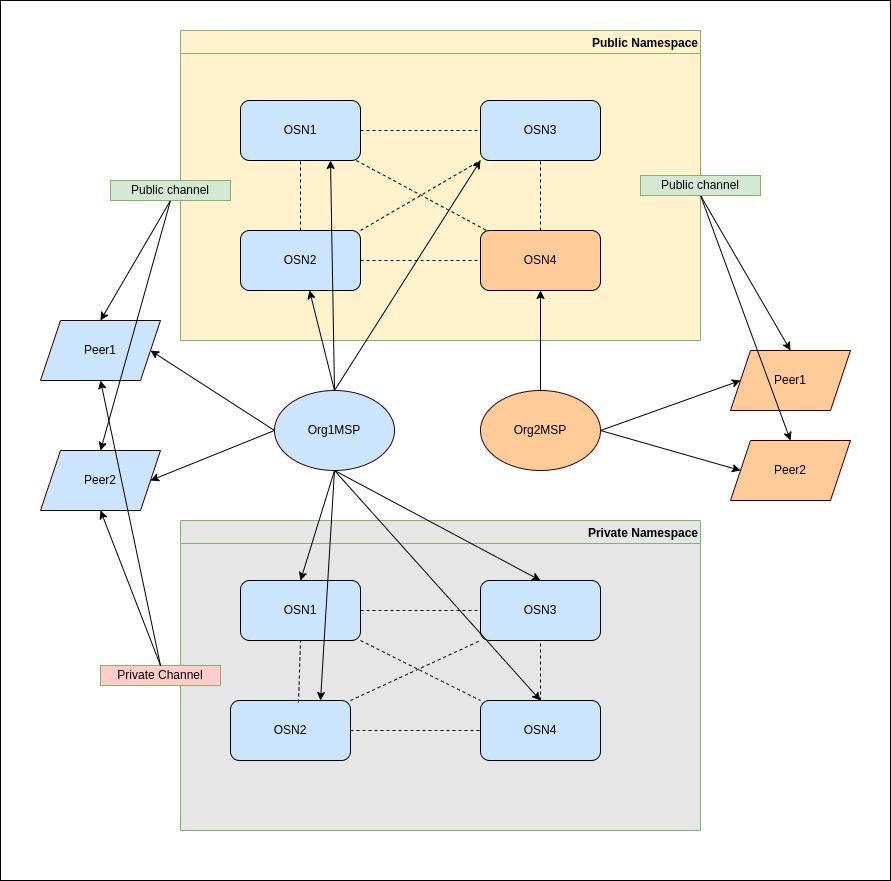

The diagram above was exported from draw.io. Its source (the exported page's mxGraphModel, read from the mxfile embedded in the PNG):
<mxGraphModel dx="1422" dy="805" grid="1" gridSize="10" guides="1" tooltips="1" connect="1" arrows="1" fold="1" page="1" pageScale="1" pageWidth="827" pageHeight="1169" math="0" shadow="0">
  <root>
    <mxCell id="0" />
    <mxCell id="1" parent="0" />
    <mxCell id="Xw0M3Uo4A100XofMywT--4" value="" style="rounded=0;whiteSpace=wrap;html=1;" vertex="1" parent="1">
      <mxGeometry x="20" y="10" width="890" height="880" as="geometry" />
    </mxCell>
    <mxCell id="tVj6_zXPLPxj61412y28-8" value="Public Namespace" style="swimlane;fillColor=#FFF2CC;strokeColor=#82b366;fillStyle=auto;rounded=0;glass=0;swimlaneFillColor=#FFF2CC;align=right;" parent="1" vertex="1">
      <mxGeometry x="200" y="40" width="520" height="310" as="geometry" />
    </mxCell>
    <mxCell id="tVj6_zXPLPxj61412y28-1" value="OSN1" style="rounded=1;whiteSpace=wrap;html=1;fillColor=#CCE5FF;" parent="tVj6_zXPLPxj61412y28-8" vertex="1">
      <mxGeometry x="60" y="70" width="120" height="60" as="geometry" />
    </mxCell>
    <mxCell id="tVj6_zXPLPxj61412y28-2" value="OSN2" style="rounded=1;whiteSpace=wrap;html=1;fillColor=#CCE5FF;" parent="tVj6_zXPLPxj61412y28-8" vertex="1">
      <mxGeometry x="60" y="200" width="120" height="60" as="geometry" />
    </mxCell>
    <mxCell id="tVj6_zXPLPxj61412y28-3" value="OSN3" style="rounded=1;whiteSpace=wrap;html=1;fillColor=#CCE5FF;" parent="tVj6_zXPLPxj61412y28-8" vertex="1">
      <mxGeometry x="300" y="70" width="120" height="60" as="geometry" />
    </mxCell>
    <mxCell id="tVj6_zXPLPxj61412y28-7" value="OSN4" style="rounded=1;whiteSpace=wrap;html=1;fillColor=#FFCC99;" parent="tVj6_zXPLPxj61412y28-8" vertex="1">
      <mxGeometry x="300" y="200" width="120" height="60" as="geometry" />
    </mxCell>
    <mxCell id="tVj6_zXPLPxj61412y28-33" value="" style="endArrow=none;dashed=1;html=1;rounded=0;entryX=0.5;entryY=1;entryDx=0;entryDy=0;exitX=0.5;exitY=0;exitDx=0;exitDy=0;" parent="tVj6_zXPLPxj61412y28-8" source="tVj6_zXPLPxj61412y28-2" target="tVj6_zXPLPxj61412y28-1" edge="1">
      <mxGeometry width="50" height="50" relative="1" as="geometry">
        <mxPoint x="70" y="370" as="sourcePoint" />
        <mxPoint x="120" y="320" as="targetPoint" />
      </mxGeometry>
    </mxCell>
    <mxCell id="tVj6_zXPLPxj61412y28-34" value="" style="endArrow=none;dashed=1;html=1;rounded=0;exitX=1;exitY=0.5;exitDx=0;exitDy=0;entryX=0;entryY=0.5;entryDx=0;entryDy=0;" parent="tVj6_zXPLPxj61412y28-8" source="tVj6_zXPLPxj61412y28-2" target="tVj6_zXPLPxj61412y28-7" edge="1">
      <mxGeometry width="50" height="50" relative="1" as="geometry">
        <mxPoint x="70" y="370" as="sourcePoint" />
        <mxPoint x="120" y="320" as="targetPoint" />
      </mxGeometry>
    </mxCell>
    <mxCell id="tVj6_zXPLPxj61412y28-36" value="" style="endArrow=none;dashed=1;html=1;rounded=0;exitX=0.5;exitY=0;exitDx=0;exitDy=0;" parent="tVj6_zXPLPxj61412y28-8" source="tVj6_zXPLPxj61412y28-7" target="tVj6_zXPLPxj61412y28-3" edge="1">
      <mxGeometry width="50" height="50" relative="1" as="geometry">
        <mxPoint x="70" y="370" as="sourcePoint" />
        <mxPoint x="250" y="190" as="targetPoint" />
      </mxGeometry>
    </mxCell>
    <mxCell id="tVj6_zXPLPxj61412y28-37" value="" style="endArrow=none;dashed=1;html=1;rounded=0;exitX=1;exitY=0.5;exitDx=0;exitDy=0;entryX=0;entryY=0.5;entryDx=0;entryDy=0;" parent="tVj6_zXPLPxj61412y28-8" source="tVj6_zXPLPxj61412y28-1" target="tVj6_zXPLPxj61412y28-3" edge="1">
      <mxGeometry width="50" height="50" relative="1" as="geometry">
        <mxPoint x="70" y="370" as="sourcePoint" />
        <mxPoint x="120" y="320" as="targetPoint" />
      </mxGeometry>
    </mxCell>
    <mxCell id="tVj6_zXPLPxj61412y28-39" value="" style="endArrow=none;dashed=1;html=1;rounded=0;entryX=0;entryY=1;entryDx=0;entryDy=0;" parent="tVj6_zXPLPxj61412y28-8" target="tVj6_zXPLPxj61412y28-3" edge="1">
      <mxGeometry width="50" height="50" relative="1" as="geometry">
        <mxPoint x="180" y="200" as="sourcePoint" />
        <mxPoint x="190" y="160" as="targetPoint" />
      </mxGeometry>
    </mxCell>
    <mxCell id="Xw0M3Uo4A100XofMywT--2" value="" style="endArrow=none;dashed=1;html=1;rounded=0;entryX=0.067;entryY=0.017;entryDx=0;entryDy=0;entryPerimeter=0;" edge="1" parent="tVj6_zXPLPxj61412y28-8" source="tVj6_zXPLPxj61412y28-1" target="tVj6_zXPLPxj61412y28-7">
      <mxGeometry width="50" height="50" relative="1" as="geometry">
        <mxPoint x="190" y="210" as="sourcePoint" />
        <mxPoint x="310" y="140" as="targetPoint" />
      </mxGeometry>
    </mxCell>
    <mxCell id="tVj6_zXPLPxj61412y28-11" value="Org1MSP" style="ellipse;whiteSpace=wrap;html=1;rounded=0;glass=0;fillStyle=auto;strokeColor=#330000;fillColor=#CCE5FF;" parent="1" vertex="1">
      <mxGeometry x="294" y="400" width="120" height="80" as="geometry" />
    </mxCell>
    <mxCell id="tVj6_zXPLPxj61412y28-12" value="Org2MSP" style="ellipse;whiteSpace=wrap;html=1;rounded=0;glass=0;fillStyle=auto;strokeColor=#330000;fillColor=#FFCC99;" parent="1" vertex="1">
      <mxGeometry x="500" y="400" width="120" height="80" as="geometry" />
    </mxCell>
    <mxCell id="tVj6_zXPLPxj61412y28-16" value="" style="endArrow=classic;html=1;rounded=0;exitX=0.5;exitY=0;exitDx=0;exitDy=0;entryX=0;entryY=1;entryDx=0;entryDy=0;" parent="1" source="tVj6_zXPLPxj61412y28-11" target="tVj6_zXPLPxj61412y28-3" edge="1">
      <mxGeometry width="50" height="50" relative="1" as="geometry">
        <mxPoint x="110" y="410" as="sourcePoint" />
        <mxPoint x="160" y="360" as="targetPoint" />
      </mxGeometry>
    </mxCell>
    <mxCell id="tVj6_zXPLPxj61412y28-18" value="" style="endArrow=classic;html=1;rounded=0;exitX=0.5;exitY=0;exitDx=0;exitDy=0;entryX=0.75;entryY=1;entryDx=0;entryDy=0;" parent="1" source="tVj6_zXPLPxj61412y28-11" target="tVj6_zXPLPxj61412y28-1" edge="1">
      <mxGeometry width="50" height="50" relative="1" as="geometry">
        <mxPoint x="350" y="380" as="sourcePoint" />
        <mxPoint x="160" y="360" as="targetPoint" />
      </mxGeometry>
    </mxCell>
    <mxCell id="tVj6_zXPLPxj61412y28-19" value="" style="endArrow=classic;html=1;rounded=0;exitX=0.5;exitY=0;exitDx=0;exitDy=0;entryX=0.575;entryY=1;entryDx=0;entryDy=0;entryPerimeter=0;" parent="1" source="tVj6_zXPLPxj61412y28-11" target="tVj6_zXPLPxj61412y28-2" edge="1">
      <mxGeometry width="50" height="50" relative="1" as="geometry">
        <mxPoint x="110" y="410" as="sourcePoint" />
        <mxPoint x="160" y="360" as="targetPoint" />
      </mxGeometry>
    </mxCell>
    <mxCell id="tVj6_zXPLPxj61412y28-21" value="" style="endArrow=classic;html=1;rounded=0;exitX=0.5;exitY=0;exitDx=0;exitDy=0;entryX=0.5;entryY=1;entryDx=0;entryDy=0;" parent="1" source="tVj6_zXPLPxj61412y28-12" target="tVj6_zXPLPxj61412y28-7" edge="1">
      <mxGeometry width="50" height="50" relative="1" as="geometry">
        <mxPoint x="110" y="410" as="sourcePoint" />
        <mxPoint x="160" y="360" as="targetPoint" />
      </mxGeometry>
    </mxCell>
    <mxCell id="tVj6_zXPLPxj61412y28-25" value="Peer2" style="shape=parallelogram;perimeter=parallelogramPerimeter;whiteSpace=wrap;html=1;fixedSize=1;rounded=0;glass=0;fillStyle=auto;strokeColor=#330000;fillColor=#FFCC99;" parent="1" vertex="1">
      <mxGeometry x="750" y="450" width="120" height="60" as="geometry" />
    </mxCell>
    <mxCell id="tVj6_zXPLPxj61412y28-26" value="Peer1" style="shape=parallelogram;perimeter=parallelogramPerimeter;whiteSpace=wrap;html=1;fixedSize=1;rounded=0;glass=0;fillStyle=auto;strokeColor=#330000;fillColor=#FFCC99;" parent="1" vertex="1">
      <mxGeometry x="750" y="360" width="120" height="60" as="geometry" />
    </mxCell>
    <mxCell id="tVj6_zXPLPxj61412y28-27" value="Peer1" style="shape=parallelogram;perimeter=parallelogramPerimeter;whiteSpace=wrap;html=1;fixedSize=1;rounded=0;glass=0;fillStyle=auto;strokeColor=#330000;fillColor=#CCE5FF;" parent="1" vertex="1">
      <mxGeometry x="60" y="330" width="120" height="60" as="geometry" />
    </mxCell>
    <mxCell id="tVj6_zXPLPxj61412y28-28" value="Peer2" style="shape=parallelogram;perimeter=parallelogramPerimeter;whiteSpace=wrap;html=1;fixedSize=1;rounded=0;glass=0;fillStyle=auto;strokeColor=#330000;fillColor=#CCE5FF;" parent="1" vertex="1">
      <mxGeometry x="60" y="460" width="120" height="60" as="geometry" />
    </mxCell>
    <mxCell id="tVj6_zXPLPxj61412y28-48" value="" style="endArrow=classic;html=1;rounded=0;exitX=0;exitY=0.5;exitDx=0;exitDy=0;entryX=1;entryY=0.5;entryDx=0;entryDy=0;" parent="1" source="tVj6_zXPLPxj61412y28-11" target="tVj6_zXPLPxj61412y28-27" edge="1">
      <mxGeometry width="50" height="50" relative="1" as="geometry">
        <mxPoint x="270" y="410" as="sourcePoint" />
        <mxPoint x="320" y="360" as="targetPoint" />
      </mxGeometry>
    </mxCell>
    <mxCell id="tVj6_zXPLPxj61412y28-49" value="" style="endArrow=classic;html=1;rounded=0;exitX=0;exitY=0.5;exitDx=0;exitDy=0;entryX=1;entryY=0.5;entryDx=0;entryDy=0;" parent="1" source="tVj6_zXPLPxj61412y28-11" target="tVj6_zXPLPxj61412y28-28" edge="1">
      <mxGeometry width="50" height="50" relative="1" as="geometry">
        <mxPoint x="270" y="410" as="sourcePoint" />
        <mxPoint x="320" y="360" as="targetPoint" />
      </mxGeometry>
    </mxCell>
    <mxCell id="tVj6_zXPLPxj61412y28-50" value="" style="endArrow=classic;html=1;rounded=0;exitX=0.5;exitY=1;exitDx=0;exitDy=0;entryX=0.5;entryY=0;entryDx=0;entryDy=0;" parent="1" source="tVj6_zXPLPxj61412y28-45" target="tVj6_zXPLPxj61412y28-27" edge="1">
      <mxGeometry width="50" height="50" relative="1" as="geometry">
        <mxPoint x="270" y="410" as="sourcePoint" />
        <mxPoint x="320" y="360" as="targetPoint" />
      </mxGeometry>
    </mxCell>
    <mxCell id="tVj6_zXPLPxj61412y28-51" value="Private Namespace" style="swimlane;fillColor=#E6E6E6;strokeColor=#82b366;fillStyle=auto;rounded=0;glass=0;swimlaneFillColor=#E6E6E6;align=right;" parent="1" vertex="1">
      <mxGeometry x="200" y="530" width="520" height="310" as="geometry" />
    </mxCell>
    <mxCell id="tVj6_zXPLPxj61412y28-52" value="OSN1" style="rounded=1;whiteSpace=wrap;html=1;fillColor=#CCE5FF;" parent="tVj6_zXPLPxj61412y28-51" vertex="1">
      <mxGeometry x="60" y="60" width="120" height="60" as="geometry" />
    </mxCell>
    <mxCell id="tVj6_zXPLPxj61412y28-53" value="OSN2" style="rounded=1;whiteSpace=wrap;html=1;fillColor=#CCE5FF;" parent="tVj6_zXPLPxj61412y28-51" vertex="1">
      <mxGeometry x="50" y="180" width="120" height="60" as="geometry" />
    </mxCell>
    <mxCell id="tVj6_zXPLPxj61412y28-55" value="OSN3" style="rounded=1;whiteSpace=wrap;html=1;fillColor=#CCE5FF;" parent="tVj6_zXPLPxj61412y28-51" vertex="1">
      <mxGeometry x="300" y="60" width="120" height="60" as="geometry" />
    </mxCell>
    <mxCell id="tVj6_zXPLPxj61412y28-56" value="OSN4" style="rounded=1;whiteSpace=wrap;html=1;fillColor=#CCE5FF;" parent="tVj6_zXPLPxj61412y28-51" vertex="1">
      <mxGeometry x="300" y="180" width="120" height="60" as="geometry" />
    </mxCell>
    <mxCell id="tVj6_zXPLPxj61412y28-59" value="" style="endArrow=none;dashed=1;html=1;rounded=0;entryX=0.5;entryY=1;entryDx=0;entryDy=0;exitX=0.567;exitY=0.033;exitDx=0;exitDy=0;exitPerimeter=0;" parent="tVj6_zXPLPxj61412y28-51" source="tVj6_zXPLPxj61412y28-53" target="tVj6_zXPLPxj61412y28-52" edge="1">
      <mxGeometry width="50" height="50" relative="1" as="geometry">
        <mxPoint x="70" y="370" as="sourcePoint" />
        <mxPoint x="120" y="320" as="targetPoint" />
      </mxGeometry>
    </mxCell>
    <mxCell id="tVj6_zXPLPxj61412y28-61" value="" style="endArrow=none;dashed=1;html=1;rounded=0;entryX=0.5;entryY=1;entryDx=0;entryDy=0;exitX=0.5;exitY=0;exitDx=0;exitDy=0;" parent="tVj6_zXPLPxj61412y28-51" source="tVj6_zXPLPxj61412y28-56" target="tVj6_zXPLPxj61412y28-55" edge="1">
      <mxGeometry width="50" height="50" relative="1" as="geometry">
        <mxPoint x="70" y="370" as="sourcePoint" />
        <mxPoint x="120" y="320" as="targetPoint" />
      </mxGeometry>
    </mxCell>
    <mxCell id="tVj6_zXPLPxj61412y28-63" value="" style="endArrow=none;dashed=1;html=1;rounded=0;exitX=1;exitY=0.5;exitDx=0;exitDy=0;entryX=0;entryY=0.5;entryDx=0;entryDy=0;" parent="tVj6_zXPLPxj61412y28-51" source="tVj6_zXPLPxj61412y28-52" target="tVj6_zXPLPxj61412y28-55" edge="1">
      <mxGeometry width="50" height="50" relative="1" as="geometry">
        <mxPoint x="70" y="370" as="sourcePoint" />
        <mxPoint x="120" y="320" as="targetPoint" />
      </mxGeometry>
    </mxCell>
    <mxCell id="tVj6_zXPLPxj61412y28-64" value="" style="endArrow=none;dashed=1;html=1;rounded=0;exitX=1;exitY=1;exitDx=0;exitDy=0;entryX=0;entryY=0;entryDx=0;entryDy=0;" parent="tVj6_zXPLPxj61412y28-51" source="tVj6_zXPLPxj61412y28-52" target="tVj6_zXPLPxj61412y28-56" edge="1">
      <mxGeometry width="50" height="50" relative="1" as="geometry">
        <mxPoint x="70" y="370" as="sourcePoint" />
        <mxPoint x="120" y="320" as="targetPoint" />
      </mxGeometry>
    </mxCell>
    <mxCell id="tVj6_zXPLPxj61412y28-65" value="" style="endArrow=none;dashed=1;html=1;rounded=0;exitX=1;exitY=0.5;exitDx=0;exitDy=0;entryX=0;entryY=0.5;entryDx=0;entryDy=0;" parent="tVj6_zXPLPxj61412y28-51" source="tVj6_zXPLPxj61412y28-53" target="tVj6_zXPLPxj61412y28-56" edge="1">
      <mxGeometry width="50" height="50" relative="1" as="geometry">
        <mxPoint x="70" y="370" as="sourcePoint" />
        <mxPoint x="120" y="320" as="targetPoint" />
      </mxGeometry>
    </mxCell>
    <mxCell id="tVj6_zXPLPxj61412y28-85" value="Private Channel" style="rounded=0;whiteSpace=wrap;html=1;glass=0;fillStyle=auto;strokeColor=#82b366;fillColor=#FFCCCC;" parent="tVj6_zXPLPxj61412y28-51" vertex="1">
      <mxGeometry x="-80" y="145" width="120" height="20" as="geometry" />
    </mxCell>
    <mxCell id="tVj6_zXPLPxj61412y28-71" value="" style="endArrow=classic;html=1;rounded=0;exitX=0.5;exitY=1;exitDx=0;exitDy=0;entryX=0.5;entryY=0;entryDx=0;entryDy=0;" parent="1" source="tVj6_zXPLPxj61412y28-45" target="tVj6_zXPLPxj61412y28-28" edge="1">
      <mxGeometry width="50" height="50" relative="1" as="geometry">
        <mxPoint x="270" y="410" as="sourcePoint" />
        <mxPoint x="320" y="360" as="targetPoint" />
      </mxGeometry>
    </mxCell>
    <mxCell id="tVj6_zXPLPxj61412y28-73" value="" style="endArrow=classic;html=1;rounded=0;exitX=0.5;exitY=1;exitDx=0;exitDy=0;entryX=0.5;entryY=0;entryDx=0;entryDy=0;" parent="1" source="tVj6_zXPLPxj61412y28-72" target="tVj6_zXPLPxj61412y28-25" edge="1">
      <mxGeometry width="50" height="50" relative="1" as="geometry">
        <mxPoint x="810" y="190" as="sourcePoint" />
        <mxPoint x="860" y="140" as="targetPoint" />
      </mxGeometry>
    </mxCell>
    <mxCell id="tVj6_zXPLPxj61412y28-74" value="" style="endArrow=classic;html=1;rounded=0;exitX=0.5;exitY=1;exitDx=0;exitDy=0;entryX=0.5;entryY=0;entryDx=0;entryDy=0;" parent="1" source="tVj6_zXPLPxj61412y28-72" target="tVj6_zXPLPxj61412y28-26" edge="1">
      <mxGeometry width="50" height="50" relative="1" as="geometry">
        <mxPoint x="790" y="190" as="sourcePoint" />
        <mxPoint x="840" y="140" as="targetPoint" />
      </mxGeometry>
    </mxCell>
    <mxCell id="tVj6_zXPLPxj61412y28-75" value="" style="endArrow=classic;html=1;rounded=0;exitX=1;exitY=0.5;exitDx=0;exitDy=0;entryX=0;entryY=0.5;entryDx=0;entryDy=0;" parent="1" source="tVj6_zXPLPxj61412y28-12" target="tVj6_zXPLPxj61412y28-26" edge="1">
      <mxGeometry width="50" height="50" relative="1" as="geometry">
        <mxPoint x="270" y="410" as="sourcePoint" />
        <mxPoint x="320" y="360" as="targetPoint" />
      </mxGeometry>
    </mxCell>
    <mxCell id="tVj6_zXPLPxj61412y28-76" value="" style="endArrow=classic;html=1;rounded=0;exitX=1;exitY=0.5;exitDx=0;exitDy=0;entryX=0;entryY=0.5;entryDx=0;entryDy=0;" parent="1" source="tVj6_zXPLPxj61412y28-12" target="tVj6_zXPLPxj61412y28-25" edge="1">
      <mxGeometry width="50" height="50" relative="1" as="geometry">
        <mxPoint x="270" y="410" as="sourcePoint" />
        <mxPoint x="320" y="360" as="targetPoint" />
      </mxGeometry>
    </mxCell>
    <mxCell id="tVj6_zXPLPxj61412y28-77" value="" style="endArrow=classic;html=1;rounded=0;entryX=0.5;entryY=0;entryDx=0;entryDy=0;exitX=0.5;exitY=1;exitDx=0;exitDy=0;" parent="1" source="tVj6_zXPLPxj61412y28-11" target="tVj6_zXPLPxj61412y28-52" edge="1">
      <mxGeometry width="50" height="50" relative="1" as="geometry">
        <mxPoint x="270" y="630" as="sourcePoint" />
        <mxPoint x="320" y="580" as="targetPoint" />
      </mxGeometry>
    </mxCell>
    <mxCell id="tVj6_zXPLPxj61412y28-78" value="" style="endArrow=classic;html=1;rounded=0;entryX=0.5;entryY=0;entryDx=0;entryDy=0;exitX=0.5;exitY=1;exitDx=0;exitDy=0;" parent="1" source="tVj6_zXPLPxj61412y28-11" target="tVj6_zXPLPxj61412y28-55" edge="1">
      <mxGeometry width="50" height="50" relative="1" as="geometry">
        <mxPoint x="270" y="630" as="sourcePoint" />
        <mxPoint x="320" y="580" as="targetPoint" />
      </mxGeometry>
    </mxCell>
    <mxCell id="tVj6_zXPLPxj61412y28-79" value="" style="endArrow=classic;html=1;rounded=0;exitX=0.5;exitY=1;exitDx=0;exitDy=0;entryX=0.75;entryY=0;entryDx=0;entryDy=0;" parent="1" source="tVj6_zXPLPxj61412y28-11" target="tVj6_zXPLPxj61412y28-53" edge="1">
      <mxGeometry width="50" height="50" relative="1" as="geometry">
        <mxPoint x="270" y="630" as="sourcePoint" />
        <mxPoint x="320" y="580" as="targetPoint" />
      </mxGeometry>
    </mxCell>
    <mxCell id="tVj6_zXPLPxj61412y28-80" value="" style="endArrow=classic;html=1;rounded=0;entryX=0.5;entryY=0;entryDx=0;entryDy=0;exitX=0.5;exitY=1;exitDx=0;exitDy=0;" parent="1" source="tVj6_zXPLPxj61412y28-11" target="tVj6_zXPLPxj61412y28-56" edge="1">
      <mxGeometry width="50" height="50" relative="1" as="geometry">
        <mxPoint x="270" y="630" as="sourcePoint" />
        <mxPoint x="320" y="580" as="targetPoint" />
      </mxGeometry>
    </mxCell>
    <mxCell id="tVj6_zXPLPxj61412y28-86" value="" style="endArrow=classic;html=1;rounded=0;entryX=0.5;entryY=1;entryDx=0;entryDy=0;exitX=0.5;exitY=0;exitDx=0;exitDy=0;" parent="1" source="tVj6_zXPLPxj61412y28-85" target="tVj6_zXPLPxj61412y28-28" edge="1">
      <mxGeometry width="50" height="50" relative="1" as="geometry">
        <mxPoint x="270" y="610" as="sourcePoint" />
        <mxPoint x="320" y="560" as="targetPoint" />
      </mxGeometry>
    </mxCell>
    <mxCell id="tVj6_zXPLPxj61412y28-87" value="" style="endArrow=classic;html=1;rounded=0;entryX=0.5;entryY=1;entryDx=0;entryDy=0;exitX=0.5;exitY=0;exitDx=0;exitDy=0;" parent="1" source="tVj6_zXPLPxj61412y28-85" target="tVj6_zXPLPxj61412y28-27" edge="1">
      <mxGeometry width="50" height="50" relative="1" as="geometry">
        <mxPoint x="200" y="810" as="sourcePoint" />
        <mxPoint x="320" y="560" as="targetPoint" />
      </mxGeometry>
    </mxCell>
    <mxCell id="tVj6_zXPLPxj61412y28-45" value="Public channel" style="rounded=0;whiteSpace=wrap;html=1;glass=0;fillStyle=auto;strokeColor=#82b366;fillColor=#d5e8d4;" parent="1" vertex="1">
      <mxGeometry x="130" y="190" width="120" height="20" as="geometry" />
    </mxCell>
    <mxCell id="tVj6_zXPLPxj61412y28-72" value="Public channel" style="rounded=0;whiteSpace=wrap;html=1;glass=0;fillStyle=auto;strokeColor=#82b366;fillColor=#d5e8d4;" parent="1" vertex="1">
      <mxGeometry x="660" y="185" width="120" height="20" as="geometry" />
    </mxCell>
    <mxCell id="Xw0M3Uo4A100XofMywT--3" value="" style="endArrow=none;dashed=1;html=1;rounded=0;exitX=1;exitY=0;exitDx=0;exitDy=0;" edge="1" parent="1" source="tVj6_zXPLPxj61412y28-53">
      <mxGeometry width="50" height="50" relative="1" as="geometry">
        <mxPoint x="390" y="660" as="sourcePoint" />
        <mxPoint x="500" y="650" as="targetPoint" />
      </mxGeometry>
    </mxCell>
  </root>
</mxGraphModel>